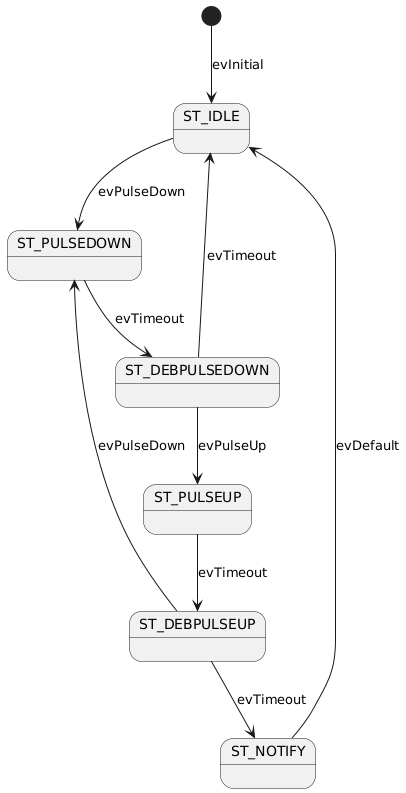

The diagram above was rendered by PlantUML. Its source (embedded in the PNG):
@startuml
[*] --> ST_IDLE :evInitial
ST_IDLE --> ST_PULSEDOWN : evPulseDown
ST_PULSEDOWN --> ST_DEBPULSEDOWN: evTimeout
ST_DEBPULSEDOWN --> ST_PULSEUP: evPulseUp
ST_PULSEUP --> ST_DEBPULSEUP: evTimeout
ST_DEBPULSEUP --> ST_NOTIFY: evTimeout
ST_DEBPULSEUP -->ST_PULSEDOWN: evPulseDown
ST_NOTIFY --> ST_IDLE: evDefault
ST_DEBPULSEDOWN --> ST_IDLE: evTimeout
'this is when error happens
@enduml